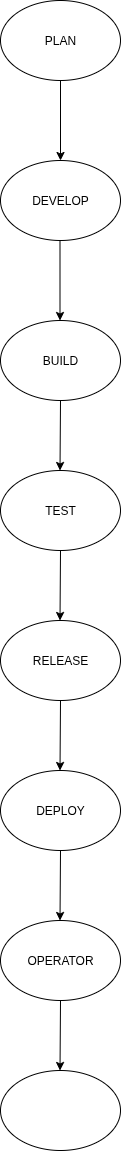

The diagram above was exported from draw.io. Its source (the exported page's mxGraphModel, read from the mxfile embedded in the PNG):
<mxGraphModel dx="786" dy="729" grid="1" gridSize="10" guides="1" tooltips="1" connect="1" arrows="1" fold="1" page="1" pageScale="1" pageWidth="850" pageHeight="1100" math="0" shadow="0">
  <root>
    <mxCell id="0" />
    <mxCell id="1" parent="0" />
    <mxCell id="k7XLWlPruJqIMRntpfZT-12" value="PLAN" style="ellipse;whiteSpace=wrap;html=1;" vertex="1" parent="1">
      <mxGeometry x="330" y="40" width="120" height="80" as="geometry" />
    </mxCell>
    <mxCell id="k7XLWlPruJqIMRntpfZT-13" value="DEVELOP" style="ellipse;whiteSpace=wrap;html=1;" vertex="1" parent="1">
      <mxGeometry x="330" y="200" width="120" height="80" as="geometry" />
    </mxCell>
    <mxCell id="k7XLWlPruJqIMRntpfZT-14" value="BUILD" style="ellipse;whiteSpace=wrap;html=1;" vertex="1" parent="1">
      <mxGeometry x="330" y="360" width="120" height="80" as="geometry" />
    </mxCell>
    <mxCell id="k7XLWlPruJqIMRntpfZT-17" value="" style="endArrow=classic;html=1;rounded=0;entryX=0.5;entryY=0;entryDx=0;entryDy=0;" edge="1" parent="1" target="k7XLWlPruJqIMRntpfZT-13">
      <mxGeometry width="50" height="50" relative="1" as="geometry">
        <mxPoint x="390" y="120" as="sourcePoint" />
        <mxPoint x="440" y="70" as="targetPoint" />
      </mxGeometry>
    </mxCell>
    <mxCell id="k7XLWlPruJqIMRntpfZT-18" value="" style="endArrow=classic;html=1;rounded=0;entryX=0.5;entryY=0;entryDx=0;entryDy=0;" edge="1" parent="1">
      <mxGeometry width="50" height="50" relative="1" as="geometry">
        <mxPoint x="389.5" y="280" as="sourcePoint" />
        <mxPoint x="389.5" y="360" as="targetPoint" />
      </mxGeometry>
    </mxCell>
    <mxCell id="k7XLWlPruJqIMRntpfZT-19" value="" style="endArrow=classic;html=1;rounded=0;entryX=0.5;entryY=0;entryDx=0;entryDy=0;" edge="1" parent="1">
      <mxGeometry width="50" height="50" relative="1" as="geometry">
        <mxPoint x="390" y="440" as="sourcePoint" />
        <mxPoint x="389.5" y="510" as="targetPoint" />
      </mxGeometry>
    </mxCell>
    <mxCell id="k7XLWlPruJqIMRntpfZT-20" value="RELEASE" style="ellipse;whiteSpace=wrap;html=1;" vertex="1" parent="1">
      <mxGeometry x="330" y="660" width="120" height="80" as="geometry" />
    </mxCell>
    <mxCell id="k7XLWlPruJqIMRntpfZT-21" value="TEST" style="ellipse;whiteSpace=wrap;html=1;" vertex="1" parent="1">
      <mxGeometry x="330" y="510" width="120" height="80" as="geometry" />
    </mxCell>
    <mxCell id="k7XLWlPruJqIMRntpfZT-25" value="" style="endArrow=classic;html=1;rounded=0;entryX=0.5;entryY=0;entryDx=0;entryDy=0;" edge="1" parent="1">
      <mxGeometry width="50" height="50" relative="1" as="geometry">
        <mxPoint x="390" y="590" as="sourcePoint" />
        <mxPoint x="389.5" y="660" as="targetPoint" />
      </mxGeometry>
    </mxCell>
    <mxCell id="k7XLWlPruJqIMRntpfZT-26" value="" style="endArrow=classic;html=1;rounded=0;entryX=0.5;entryY=0;entryDx=0;entryDy=0;" edge="1" parent="1">
      <mxGeometry width="50" height="50" relative="1" as="geometry">
        <mxPoint x="390" y="740" as="sourcePoint" />
        <mxPoint x="389.5" y="810" as="targetPoint" />
      </mxGeometry>
    </mxCell>
    <mxCell id="k7XLWlPruJqIMRntpfZT-27" value="DEPLOY" style="ellipse;whiteSpace=wrap;html=1;" vertex="1" parent="1">
      <mxGeometry x="330" y="810" width="120" height="80" as="geometry" />
    </mxCell>
    <mxCell id="k7XLWlPruJqIMRntpfZT-28" value="" style="endArrow=classic;html=1;rounded=0;entryX=0.5;entryY=0;entryDx=0;entryDy=0;" edge="1" parent="1">
      <mxGeometry width="50" height="50" relative="1" as="geometry">
        <mxPoint x="390" y="890" as="sourcePoint" />
        <mxPoint x="389.5" y="960" as="targetPoint" />
      </mxGeometry>
    </mxCell>
    <mxCell id="k7XLWlPruJqIMRntpfZT-29" value="OPERATOR" style="ellipse;whiteSpace=wrap;html=1;" vertex="1" parent="1">
      <mxGeometry x="330" y="960" width="120" height="80" as="geometry" />
    </mxCell>
    <mxCell id="k7XLWlPruJqIMRntpfZT-30" value="" style="endArrow=classic;html=1;rounded=0;entryX=0.5;entryY=0;entryDx=0;entryDy=0;" edge="1" parent="1">
      <mxGeometry width="50" height="50" relative="1" as="geometry">
        <mxPoint x="390" y="1040" as="sourcePoint" />
        <mxPoint x="389.5" y="1110" as="targetPoint" />
      </mxGeometry>
    </mxCell>
    <mxCell id="k7XLWlPruJqIMRntpfZT-31" value="" style="ellipse;whiteSpace=wrap;html=1;" vertex="1" parent="1">
      <mxGeometry x="330" y="1110" width="120" height="80" as="geometry" />
    </mxCell>
  </root>
</mxGraphModel>